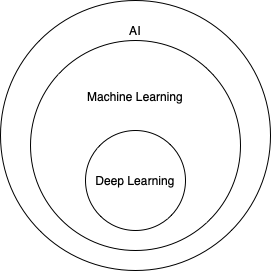

The diagram above was exported from draw.io. Its source (the exported page's mxGraphModel, read from the mxfile embedded in the PNG):
<mxGraphModel dx="730" dy="694" grid="1" gridSize="10" guides="1" tooltips="1" connect="1" arrows="1" fold="1" page="1" pageScale="1" pageWidth="827" pageHeight="1169" math="0" shadow="0">
  <root>
    <mxCell id="0" />
    <mxCell id="1" parent="0" />
    <mxCell id="iYYdFcDwx-kiPkih_M4L-1" value="AI&lt;br&gt;&lt;br&gt;&lt;br&gt;&lt;br&gt;&lt;br&gt;&lt;br&gt;&lt;br&gt;&lt;br&gt;&lt;br&gt;&lt;br&gt;&lt;br&gt;&lt;br&gt;&lt;br&gt;&lt;br&gt;&lt;br&gt;&lt;br&gt;" style="ellipse;whiteSpace=wrap;html=1;aspect=fixed;" vertex="1" parent="1">
      <mxGeometry x="150" y="120" width="270" height="270" as="geometry" />
    </mxCell>
    <mxCell id="iYYdFcDwx-kiPkih_M4L-2" value="Machine Learning&lt;br&gt;&lt;br&gt;&lt;br&gt;&lt;br&gt;&lt;br&gt;&lt;br&gt;&lt;br&gt;&lt;br&gt;" style="ellipse;whiteSpace=wrap;html=1;aspect=fixed;" vertex="1" parent="1">
      <mxGeometry x="180" y="160" width="210" height="210" as="geometry" />
    </mxCell>
    <mxCell id="iYYdFcDwx-kiPkih_M4L-3" value="Deep Learning" style="ellipse;whiteSpace=wrap;html=1;aspect=fixed;" vertex="1" parent="1">
      <mxGeometry x="235" y="250" width="100" height="100" as="geometry" />
    </mxCell>
  </root>
</mxGraphModel>